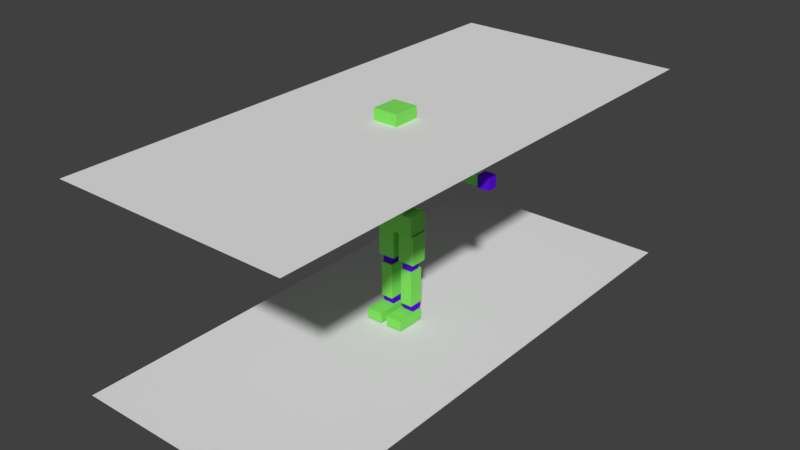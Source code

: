 # Source: cubeGuy.blend  (saved by Blender 2.79.0; exported with 4.5.12 LTS)
import bpy
from mathutils import Matrix  # noqa: F401  (used for matrix-valued properties, if any)

bpy.ops.wm.read_factory_settings(use_empty=True)
scene = bpy.context.scene
scene.name = 'Scene'

# ---- collections
col_collection_1 = bpy.data.collections.new('Collection 1'); scene.collection.children.link(col_collection_1)
col_collection_10 = bpy.data.collections.new('Collection 10'); scene.collection.children.link(col_collection_10)

# ---- materials (node trees are filled in below, after node groups)
mat_material = bpy.data.materials.new('Material')
mat_material.alpha_threshold = 0.0
mat_material.use_transparent_shadow = False
mat_material.diffuse_color = (0.2288, 0.8, 0.1204, 1.0)
mat_material.roughness = 0.5
mat_material.line_color = (0.0, 0.0, 0.0, 1.0)
mat_material_024 = bpy.data.materials.new('Material.024')
mat_material_024.alpha_threshold = 0.0
mat_material_024.use_transparent_shadow = False
mat_material_024.diffuse_color = (0.1082, 0.00644, 0.8, 1.0)
mat_material_024.roughness = 0.5
mat_material_001 = bpy.data.materials.new('Material.001')
mat_material_001.alpha_threshold = 0.0
mat_material_001.use_transparent_shadow = False
mat_material_001.diffuse_color = (0.2288, 0.8, 0.1204, 1.0)
mat_material_001.roughness = 0.5
mat_material_001.line_color = (0.0, 0.0, 0.0, 1.0)
mat_material_010 = bpy.data.materials.new('Material.010')
mat_material_010.alpha_threshold = 0.0
mat_material_010.use_transparent_shadow = False
mat_material_010.diffuse_color = (0.2288, 0.8, 0.1204, 1.0)
mat_material_010.roughness = 0.5
mat_material_010.line_color = (0.0, 0.0, 0.0, 1.0)
mat_material_008 = bpy.data.materials.new('Material.008')
mat_material_008.alpha_threshold = 0.0
mat_material_008.use_transparent_shadow = False
mat_material_008.diffuse_color = (0.2288, 0.8, 0.1204, 1.0)
mat_material_008.roughness = 0.5
mat_material_008.line_color = (0.0, 0.0, 0.0, 1.0)
mat_material_007 = bpy.data.materials.new('Material.007')
mat_material_007.alpha_threshold = 0.0
mat_material_007.use_transparent_shadow = False
mat_material_007.diffuse_color = (0.2288, 0.8, 0.1204, 1.0)
mat_material_007.roughness = 0.5
mat_material_007.line_color = (0.0, 0.0, 0.0, 1.0)
mat_material_023 = bpy.data.materials.new('Material.023')
mat_material_023.alpha_threshold = 0.0
mat_material_023.use_transparent_shadow = False
mat_material_023.diffuse_color = (0.2288, 0.8, 0.1204, 1.0)
mat_material_023.roughness = 0.5
mat_material_023.line_color = (0.0, 0.0, 0.0, 1.0)
mat_material_028 = bpy.data.materials.new('Material.028')
mat_material_028.alpha_threshold = 0.0
mat_material_028.use_transparent_shadow = False
mat_material_028.diffuse_color = (0.2288, 0.8, 0.1204, 1.0)
mat_material_028.roughness = 0.5
mat_material_028.line_color = (0.0, 0.0, 0.0, 1.0)
mat_material_027 = bpy.data.materials.new('Material.027')
mat_material_027.alpha_threshold = 0.0
mat_material_027.use_transparent_shadow = False
mat_material_027.diffuse_color = (0.1082, 0.00644, 0.8, 1.0)
mat_material_027.roughness = 0.5
mat_material_026 = bpy.data.materials.new('Material.026')
mat_material_026.alpha_threshold = 0.0
mat_material_026.use_transparent_shadow = False
mat_material_026.diffuse_color = (0.2288, 0.8, 0.1204, 1.0)
mat_material_026.roughness = 0.5
mat_material_026.line_color = (0.0, 0.0, 0.0, 1.0)
mat_material_025 = bpy.data.materials.new('Material.025')
mat_material_025.alpha_threshold = 0.0
mat_material_025.use_transparent_shadow = False
mat_material_025.diffuse_color = (0.2288, 0.8, 0.1204, 1.0)
mat_material_025.roughness = 0.5
mat_material_025.line_color = (0.0, 0.0, 0.0, 1.0)
mat_material_034 = bpy.data.materials.new('Material.034')
mat_material_034.alpha_threshold = 0.0
mat_material_034.use_transparent_shadow = False
mat_material_034.diffuse_color = (0.1082, 0.00644, 0.8, 1.0)
mat_material_034.roughness = 0.5
mat_material_033 = bpy.data.materials.new('Material.033')
mat_material_033.alpha_threshold = 0.0
mat_material_033.use_transparent_shadow = False
mat_material_033.diffuse_color = (0.2288, 0.8, 0.1204, 1.0)
mat_material_033.roughness = 0.5
mat_material_033.line_color = (0.0, 0.0, 0.0, 1.0)
mat_material_032 = bpy.data.materials.new('Material.032')
mat_material_032.alpha_threshold = 0.0
mat_material_032.use_transparent_shadow = False
mat_material_032.diffuse_color = (0.2288, 0.8, 0.1204, 1.0)
mat_material_032.roughness = 0.5
mat_material_032.line_color = (0.0, 0.0, 0.0, 1.0)

# ---- material node trees

# ---- world
world_world = bpy.data.worlds.new('World'); scene.world = world_world
world_world.color = (0.05088, 0.05088, 0.05088)
world_world.use_sun_shadow = False
world_world.sun_shadow_jitter_overblur = 0.0
world_world.cycles.sampling_method = 'MANUAL'

# ---- meshes
me_cube_002 = bpy.data.meshes.new('Cube.002')
me_cube_002.from_pydata([(-1.0, -1.0, -1.0), (-1.0, -1.0, 1.0), (-1.0, 1.0, -1.0), (-1.0, 1.0, 1.0), (1.0, -1.0, -1.0), (1.0, -1.0, 1.0), (1.0, 1.0, -1.0), (1.0, 1.0, 1.0), (3.19, -1.862, -2.044), (3.181, -1.506, 0.01458), (3.206, 0.3933, -2.302), (3.197, 0.7496, -0.2433), (5.275, -1.882, -2.032), (5.266, -1.526, 0.02618), (5.29, 0.3734, -2.29), (5.281, 0.7297, -0.2317), (5.263, -1.863, -1.92), (5.255, -1.545, -0.08622), (5.279, 0.3929, -2.178), (5.271, 0.7103, -0.3441), (9.484, -1.903, -1.896), (9.476, -1.586, -0.06273), (9.5, 0.3526, -2.154), (9.492, 0.67, -0.3206), (9.454, -1.922, -2.009), (9.445, -1.566, 0.04944), (9.47, 0.3334, -2.267), (9.461, 0.6897, -0.2085), (11.54, -1.942, -1.997), (11.53, -1.586, 0.06104), (11.55, 0.3135, -2.255), (11.55, 0.6698, -0.1969), (11.54, -1.923, -1.885), (11.53, -1.605, -0.05129), (11.55, 0.333, -2.143), (11.55, 0.6504, -0.3092), (15.76, -1.963, -1.861), (15.75, -1.646, -0.0278), (15.78, 0.2926, -2.119), (15.77, 0.61, -0.2857), (15.78, -1.983, -1.974), (15.77, -1.626, 0.08462), (15.79, 0.273, -2.231), (15.78, 0.6293, -0.1733), (17.86, -2.003, -1.962), (17.85, -1.646, 0.09622), (17.88, 0.2531, -2.22), (17.87, 0.6094, -0.1617), (-2.681, -3.884, -5.428), (-2.703, -3.016, -0.4132), (-2.648, 0.901, -5.975), (-2.67, 1.769, -0.9603), (2.398, -3.933, -5.4), (2.375, -3.065, -0.3849), (2.431, 0.8525, -5.947), (2.408, 1.721, -0.9321), (2.172, 1.577, 0.7185), (2.131, -4.442, 1.407), (-2.371, -4.399, 1.382), (-2.33, 1.62, 0.6935), (2.147, 2.581, 6.521), (2.105, -3.437, 7.209), (-2.397, -3.394, 7.184), (-2.355, 2.624, 6.496), (-3.33, -4.643, -14.4), (-3.346, -4.034, -10.89), (-3.3, -0.3153, -14.9), (-3.316, 0.2936, -11.38), (3.522, -4.708, -14.37), (3.506, -4.099, -10.85), (3.552, -0.3808, -14.86), (3.536, 0.2281, -11.34), (0.7182, -5.124, -19.75), (0.695, -4.22, -14.53), (0.7437, -1.433, -20.17), (0.7205, -0.5293, -14.95), (3.736, -5.153, -19.73), (3.713, -4.249, -14.51), (3.762, -1.462, -20.15), (3.739, -0.5581, -14.93), (1.153, -4.723, -21.38), (1.144, -4.367, -19.32), (1.168, -2.467, -21.63), (1.159, -2.111, -19.58), (2.997, -4.741, -21.37), (2.988, -4.384, -19.31), (3.013, -2.485, -21.62), (3.004, -2.129, -19.57), (1.073, -6.245, -27.69), (1.044, -5.138, -21.3), (1.095, -3.059, -28.05), (1.066, -1.952, -21.66), (3.236, -6.266, -27.68), (3.208, -5.159, -21.28), (3.258, -3.08, -28.04), (3.23, -1.973, -21.65), (0.5966, -10.65, -30.26), (0.5887, -10.34, -28.47), (0.6427, -3.955, -31.02), (0.6348, -3.647, -29.24), (3.577, -10.68, -30.24), (3.569, -10.37, -28.46), (3.623, -3.984, -31.01), (3.615, -3.675, -29.22), (1.039, -5.777, -29.11), (1.033, -5.549, -27.79), (1.055, -3.484, -29.37), (1.049, -3.256, -28.05), (3.183, -5.798, -29.1), (3.177, -5.569, -27.77), (3.199, -3.505, -29.36), (3.193, -3.276, -28.04), (-2.031, -4.327, -10.65), (-2.054, -3.45, -5.589), (-2.005, -0.4598, -11.09), (-2.027, 0.4166, -6.031), (2.028, -4.365, -10.63), (2.006, -3.489, -5.566), (2.055, -0.4986, -11.07), (2.032, 0.3778, -6.008), (-3.44, -5.084, -19.77), (-3.463, -4.18, -14.55), (-3.414, -1.394, -20.19), (-3.438, -0.4896, -14.97), (-0.4218, -5.113, -19.75), (-0.445, -4.209, -14.53), (-0.3964, -1.423, -20.18), (-0.4195, -0.5184, -14.95), (-3.005, -4.683, -21.4), (-3.014, -4.327, -19.34), (-2.99, -2.428, -21.66), (-2.999, -2.071, -19.6), (-1.161, -4.701, -21.39), (-1.17, -4.345, -19.33), (-1.145, -2.445, -21.65), (-1.154, -2.089, -19.59), (-3.086, -6.205, -27.71), (-3.114, -5.098, -21.32), (-3.064, -3.019, -28.08), (-3.092, -1.912, -21.68), (-0.9219, -6.226, -27.7), (-0.9503, -5.119, -21.31), (-0.8999, -3.04, -28.07), (-0.9283, -1.933, -21.67), (-3.562, -10.61, -30.28), (-3.569, -10.3, -28.5), (-3.515, -3.916, -31.04), (-3.523, -3.607, -29.26), (-0.5809, -10.64, -30.26), (-0.5888, -10.33, -28.48), (-0.5347, -3.944, -31.03), (-0.5426, -3.636, -29.25), (-3.119, -5.737, -29.13), (-3.125, -5.509, -27.81), (-3.103, -3.444, -29.39), (-3.109, -3.216, -28.07), (-0.9751, -5.758, -29.12), (-0.981, -5.529, -27.8), (-0.9593, -3.465, -29.38), (-0.9652, -3.236, -28.06), (-18.13, -1.659, -2.162), (-18.14, -1.302, -0.1041), (-18.12, 0.5971, -2.42), (-18.13, 0.9534, -0.362), (-16.05, -1.679, -2.151), (-16.06, -1.322, -0.09247), (-16.03, 0.5771, -2.409), (-16.04, 0.9334, -0.3504), (-16.06, -1.659, -2.038), (-16.07, -1.342, -0.2049), (-16.04, 0.5967, -2.296), (-16.05, 0.9141, -0.4628), (-11.84, -1.699, -2.015), (-11.85, -1.382, -0.1814), (-11.82, 0.5564, -2.273), (-11.83, 0.8738, -0.4393), (-11.87, -1.718, -2.127), (-11.88, -1.362, -0.06921), (-11.85, 0.5372, -2.385), (-11.86, 0.8935, -0.3271), (-9.783, -1.738, -2.116), (-9.793, -1.382, -0.05761), (-9.768, 0.5173, -2.374), (-9.777, 0.8736, -0.3155), (-9.783, -1.719, -2.003), (-9.791, -1.402, -0.1699), (-9.768, 0.5367, -2.261), (-9.776, 0.8541, -0.4279), (-5.563, -1.759, -1.98), (-5.571, -1.442, -0.1465), (-5.547, 0.4964, -2.238), (-5.555, 0.8138, -0.4044), (-5.546, -1.779, -2.092), (-5.555, -1.423, -0.03403), (-5.53, 0.4768, -2.35), (-5.54, 0.8331, -0.2919), (-3.461, -1.799, -2.081), (-3.471, -1.443, -0.02242), (-3.446, 0.4569, -2.339), (-3.455, 0.8132, -0.2803)], [], [(0, 1, 3, 2), (2, 3, 7, 6), (6, 7, 5, 4), (4, 5, 1, 0), (2, 6, 4, 0), (7, 3, 1, 5), (8, 9, 11, 10), (10, 11, 15, 14), (14, 15, 13, 12), (12, 13, 9, 8), (10, 14, 12, 8), (15, 11, 9, 13), (16, 17, 19, 18), (18, 19, 23, 22), (22, 23, 21, 20), (20, 21, 17, 16), (18, 22, 20, 16), (23, 19, 17, 21), (24, 25, 27, 26), (26, 27, 31, 30), (30, 31, 29, 28), (28, 29, 25, 24), (26, 30, 28, 24), (31, 27, 25, 29), (32, 33, 35, 34), (34, 35, 39, 38), (38, 39, 37, 36), (36, 37, 33, 32), (34, 38, 36, 32), (39, 35, 33, 37), (40, 41, 43, 42), (42, 43, 47, 46), (46, 47, 45, 44), (44, 45, 41, 40), (42, 46, 44, 40), (47, 43, 41, 45), (48, 49, 51, 50), (50, 51, 55, 54), (54, 55, 53, 52), (52, 53, 49, 48), (50, 54, 52, 48), (55, 51, 49, 53), (56, 57, 58, 59), (60, 63, 62, 61), (56, 60, 61, 57), (57, 61, 62, 58), (58, 62, 63, 59), (60, 56, 59, 63), (64, 65, 67, 66), (66, 67, 71, 70), (70, 71, 69, 68), (68, 69, 65, 64), (66, 70, 68, 64), (71, 67, 65, 69), (72, 73, 75, 74), (74, 75, 79, 78), (78, 79, 77, 76), (76, 77, 73, 72), (74, 78, 76, 72), (79, 75, 73, 77), (80, 81, 83, 82), (82, 83, 87, 86), (86, 87, 85, 84), (84, 85, 81, 80), (82, 86, 84, 80), (87, 83, 81, 85), (88, 89, 91, 90), (90, 91, 95, 94), (94, 95, 93, 92), (92, 93, 89, 88), (90, 94, 92, 88), (95, 91, 89, 93), (96, 97, 99, 98), (98, 99, 103, 102), (102, 103, 101, 100), (100, 101, 97, 96), (98, 102, 100, 96), (103, 99, 97, 101), (104, 105, 107, 106), (106, 107, 111, 110), (110, 111, 109, 108), (108, 109, 105, 104), (106, 110, 108, 104), (111, 107, 105, 109), (112, 113, 115, 114), (114, 115, 119, 118), (118, 119, 117, 116), (116, 117, 113, 112), (114, 118, 116, 112), (119, 115, 113, 117), (120, 121, 123, 122), (122, 123, 127, 126), (126, 127, 125, 124), (124, 125, 121, 120), (122, 126, 124, 120), (127, 123, 121, 125), (128, 129, 131, 130), (130, 131, 135, 134), (134, 135, 133, 132), (132, 133, 129, 128), (130, 134, 132, 128), (135, 131, 129, 133), (136, 137, 139, 138), (138, 139, 143, 142), (142, 143, 141, 140), (140, 141, 137, 136), (138, 142, 140, 136), (143, 139, 137, 141), (144, 145, 147, 146), (146, 147, 151, 150), (150, 151, 149, 148), (148, 149, 145, 144), (146, 150, 148, 144), (151, 147, 145, 149), (152, 153, 155, 154), (154, 155, 159, 158), (158, 159, 157, 156), (156, 157, 153, 152), (154, 158, 156, 152), (159, 155, 153, 157), (160, 161, 163, 162), (162, 163, 167, 166), (166, 167, 165, 164), (164, 165, 161, 160), (162, 166, 164, 160), (167, 163, 161, 165), (168, 169, 171, 170), (170, 171, 175, 174), (174, 175, 173, 172), (172, 173, 169, 168), (170, 174, 172, 168), (175, 171, 169, 173), (176, 177, 179, 178), (178, 179, 183, 182), (182, 183, 181, 180), (180, 181, 177, 176), (178, 182, 180, 176), (183, 179, 177, 181), (184, 185, 187, 186), (186, 187, 191, 190), (190, 191, 189, 188), (188, 189, 185, 184), (186, 190, 188, 184), (191, 187, 185, 189), (192, 193, 195, 194), (194, 195, 199, 198), (198, 199, 197, 196), (196, 197, 193, 192), (194, 198, 196, 192), (199, 195, 193, 197)])
me_cube_002.polygons.foreach_set('material_index', [0, 0, 0, 0, 0, 0, 1, 1, 1, 1, 1, 1, 0, 0, 0, 0, 0, 0, 1, 1, 1, 1, 1, 1, 2, 2, 2, 2, 2, 2, 1, 1, 1, 1, 1, 1, 0, 0, 0, 0, 0, 0, 0, 0, 0, 0, 0, 0, 3, 3, 3, 3, 3, 3, 3, 3, 3, 3, 3, 3, 1, 1, 1, 1, 1, 1, 4, 4, 4, 4, 4, 4, 5, 5, 5, 5, 5, 5, 1, 1, 1, 1, 1, 1, 6, 6, 6, 6, 6, 6, 7, 7, 7, 7, 7, 7, 8, 8, 8, 8, 8, 8, 9, 9, 9, 9, 9, 9, 10, 10, 10, 10, 10, 10, 8, 8, 8, 8, 8, 8, 11, 11, 11, 11, 11, 11, 12, 12, 12, 12, 12, 12, 11, 11, 11, 11, 11, 11, 13, 13, 13, 13, 13, 13, 11, 11, 11, 11, 11, 11])
me_cube_002.materials.append(mat_material)
me_cube_002.materials.append(mat_material_024)
me_cube_002.materials.append(mat_material_001)
me_cube_002.materials.append(mat_material_010)
me_cube_002.materials.append(mat_material_008)
me_cube_002.materials.append(mat_material_007)
me_cube_002.materials.append(mat_material_023)
me_cube_002.materials.append(mat_material_028)
me_cube_002.materials.append(mat_material_027)
me_cube_002.materials.append(mat_material_026)
me_cube_002.materials.append(mat_material_025)
me_cube_002.materials.append(mat_material_034)
me_cube_002.materials.append(mat_material_033)
me_cube_002.materials.append(mat_material_032)
me_cube_002.use_remesh_preserve_volume = False
me_cube_002.use_remesh_preserve_attributes = False
me_cube_002.use_mirror_vertex_groups = False
me_cube_002.update()
me_plane = bpy.data.meshes.new('Plane')
me_plane.from_pydata([(-1.0, -1.0, 0.0), (1.0, -1.0, 0.0), (-1.0, 1.0, 0.0), (1.0, 1.0, 0.0)], [], [(0, 1, 3, 2)])
me_plane.use_remesh_preserve_volume = False
me_plane.use_remesh_preserve_attributes = False
me_plane.use_mirror_vertex_groups = False
me_plane.update()
me_plane_002 = bpy.data.meshes.new('Plane.002')
me_plane_002.from_pydata([(-1.0, -1.0, 0.0), (1.0, -1.0, 0.0), (-1.0, 1.0, 0.0), (1.0, 1.0, 0.0)], [], [(0, 1, 3, 2)])
me_plane_002.use_remesh_preserve_volume = False
me_plane_002.use_remesh_preserve_attributes = False
me_plane_002.use_mirror_vertex_groups = False
me_plane_002.update()
arm_body = bpy.data.armatures.new('Body')  # bones are not reproduced

# ---- objects
ob_armature = bpy.data.objects.new('Armature', arm_body)
ob_bodymesh = bpy.data.objects.new('BodyMesh', me_cube_002)
ob_plane = bpy.data.objects.new('Plane', me_plane)
ob_plane_002 = bpy.data.objects.new('Plane.002', me_plane_002)

# ---- transforms, parenting, visibility, modifiers, constraints
ob_armature.location = (-2.227e-10, 0.04174, 2.641)
ob_armature.hide_render = True
ob_armature.show_in_front = True
ob_armature.lineart.crease_threshold = 0.0
ob_bodymesh.parent = ob_armature
ob_bodymesh.matrix_parent_inverse = Matrix(((1.0, 0.0, 0.0, 2.227e-10), (0.0, 1.0, 0.0, -0.04174), (0.0, 0.0, 1.0, -2.641), (0.0, 0.0, 0.0, 1.0)))
ob_bodymesh.location = (-0.01814, 0.06685, 5.634)
ob_bodymesh.rotation_euler = (0.1398, 0.004411, 0.008435)
ob_bodymesh.scale = (0.1792, 0.1451, 0.1786)
ob_bodymesh.hide_select = True
ob_bodymesh.lineart.crease_threshold = 0.0
_vg = ob_bodymesh.vertex_groups.new(name='Hip')
for _i, _w in zip([64, 65, 66, 67, 68, 69, 70, 71, 73], [1.0, 1.0, 1.0, 1.0, 1.0, 1.0, 1.0, 1.0, 0.02086]): _vg.add([_i], _w, 'REPLACE')
_vg = ob_bodymesh.vertex_groups.new(name='stomach')
_vg.add([112, 113, 114, 115, 116, 117, 118, 119], 1.0, 'REPLACE')
_vg = ob_bodymesh.vertex_groups.new(name='chest')
_vg.add([48, 49, 50, 51, 52, 53, 54, 55], 1.0, 'REPLACE')
_vg = ob_bodymesh.vertex_groups.new(name='neck')
_vg.add([0, 1, 2, 3, 4, 5, 6, 7], 1.0, 'REPLACE')
_vg = ob_bodymesh.vertex_groups.new(name='head')
_vg.add([56, 57, 58, 59, 60, 61, 62, 63], 1.0, 'REPLACE')
_vg = ob_bodymesh.vertex_groups.new(name='UpperArm.L')
_vg.add([8, 9, 10, 11, 12, 13, 14, 15, 16, 17, 18, 19, 20, 21, 22, 23, 24, 25, 26, 27, 28, 29, 30, 31], 1.0, 'REPLACE')
_vg = ob_bodymesh.vertex_groups.new(name='LowerArm.L')
_vg.add([32, 33, 34, 35, 36, 37, 38, 39, 40, 41, 42, 43, 44, 45, 46, 47], 1.0, 'REPLACE')
_vg = ob_bodymesh.vertex_groups.new(name='UpperArm.R')
_vg.add([176, 177, 178, 179, 180, 181, 182, 183, 184, 185, 186, 187, 188, 189, 190, 191, 192, 193, 194, 195, 196, 197, 198, 199], 1.0, 'REPLACE')
_vg = ob_bodymesh.vertex_groups.new(name='LowerArm.R')
for _i, _w in zip([0, 1, 2, 3, 4, 5, 58, 160, 161, 162, 163, 164, 165, 166, 167, 168, 169, 170, 171, 172, 173, 174, 175], [0.0, 0.0, 0.0, 0.0, 0.0, 0.0, 0.0, 1.0, 1.0, 1.0, 1.0, 1.0, 1.0, 1.0, 1.0, 1.0, 1.0, 1.0, 1.0, 1.0, 1.0, 1.0, 1.0]): _vg.add([_i], _w, 'REPLACE')
_vg = ob_bodymesh.vertex_groups.new(name='UpperLeg.L')
for _i, _w in zip([72, 73, 74, 75, 76, 77, 78, 79, 80, 81, 82, 83, 84, 85, 86, 87, 160, 161, 162, 163, 164, 165, 166, 167, 168, 169, 170, 171, 172, 173, 174, 175, 176, 177, 178, 179, 180, 181, 182, 183, 184, 185, 186, 187], [1.0, 1.0, 1.0, 1.0, 1.0, 1.0, 1.0, 1.0, 1.0, 1.0, 1.0, 1.0, 1.0, 1.0, 1.0, 1.0, 0.0, 0.0, 0.0, 0.0, 0.0, 0.0, 0.0, 0.0, 0.0, 0.0, 0.0, 0.0, 0.0, 0.0, 0.0, 0.0, 0.0, 0.0, 0.0, 0.0, 0.0, 0.0, 0.0, 0.0, 0.0, 0.0, 0.0, 0.0]): _vg.add([_i], _w, 'REPLACE')
_vg = ob_bodymesh.vertex_groups.new(name='LowerLeg.L')
_vg.add([88, 89, 90, 91, 92, 93, 94, 95], 1.0, 'REPLACE')
_vg = ob_bodymesh.vertex_groups.new(name='Heel.L')
_vg.add([104, 105, 106, 107, 108, 109, 110, 111], 1.0, 'REPLACE')
_vg = ob_bodymesh.vertex_groups.new(name='Foot.L')
_vg.add([96, 97, 98, 99, 100, 101, 102, 103], 1.0, 'REPLACE')
_vg = ob_bodymesh.vertex_groups.new(name='UpperLeg.R')
_vg.add([120, 121, 122, 123, 124, 125, 126, 127, 128, 129, 130, 131, 132, 133, 134, 135], 1.0, 'REPLACE')
_vg = ob_bodymesh.vertex_groups.new(name='LowerLeg.R')
_vg.add([136, 137, 138, 139, 140, 141, 142, 143], 1.0, 'REPLACE')
_vg = ob_bodymesh.vertex_groups.new(name='Heel.R')
_vg.add([152, 153, 154, 155, 156, 157, 158, 159], 1.0, 'REPLACE')
_vg = ob_bodymesh.vertex_groups.new(name='Foot.R')
for _i, _w in zip([74, 78, 82, 83, 84, 86, 87, 89, 91, 93, 95, 120, 124, 126, 130, 131, 132, 133, 134, 135, 141, 143, 144, 145, 146, 147, 148, 149, 150, 151], [0.0, 0.0, 0.0, 0.0, 0.0, 0.0, 0.0, 0.0, 0.0, 0.0, 0.0, 0.0, 0.0, 0.0, 0.0, 0.0, 0.0, 0.0, 0.0, 0.0, 0.0, 0.0, 1.0, 1.0, 1.0, 1.0, 1.0, 1.0, 1.0, 1.0]): _vg.add([_i], _w, 'REPLACE')
_m = ob_bodymesh.modifiers.new('Armature', 'ARMATURE')
_m.object = ob_armature
ob_plane.location = (0.0, 0.0, 0.0)
ob_plane.scale = (3.826, 8.468, 6.378)
ob_plane.lineart.crease_threshold = 0.0
ob_plane_002.location = (0.0, 0.01687, 6.467)
ob_plane_002.scale = (3.826, 8.468, 6.378)
ob_plane_002.hide_viewport = True
ob_plane_002.lineart.crease_threshold = 0.0

# ---- collection membership
col_collection_1.objects.link(ob_armature)
col_collection_1.objects.link(ob_bodymesh)
col_collection_10.objects.link(ob_plane)
col_collection_10.objects.link(ob_plane_002)

# ---- scene / render settings (as saved in the file)
scene.frame_start = 1; scene.frame_end = 41; scene.frame_set(1)
scene.render.engine = 'BLENDER_EEVEE_NEXT'
scene.render.resolution_percentage = 50
scene.render.dither_intensity = 0.0
scene.cycles.use_denoising = False
scene.cycles.samples = 128
scene.cycles.sampling_pattern = 'TABULATED_SOBOL'
scene.cycles.use_adaptive_sampling = False
scene.cycles.use_light_tree = False
scene.cycles.blur_glossy = 0.0
scene.cycles.sample_clamp_indirect = 0.0
scene.view_settings.view_transform = 'Standard'
bpy.context.view_layer.update()

# ---- added for rendering (the .blend has no active camera and no usable light): camera, sun
cam_auto = bpy.data.cameras.new('AutoCamera')
cam_auto.lens = 50.0
cam_auto.sensor_width = 36.0
cam_auto.clip_end = 1000.0
ob_auto_camera = bpy.data.objects.new('AutoCamera', cam_auto)
scene.collection.objects.link(ob_auto_camera)
ob_auto_camera.location = (18.4401, -22.1281, 17.8745)
ob_auto_camera.rotation_euler = (1.09748, -7.21219e-08, 0.694738)
scene.camera = ob_auto_camera
light_auto_sun = bpy.data.lights.new('AutoSun', 'SUN')
light_auto_sun.energy = 3.0
light_auto_sun.angle = 0.0523599
ob_auto_sun = bpy.data.objects.new('AutoSun', light_auto_sun)
scene.collection.objects.link(ob_auto_sun)
ob_auto_sun.rotation_euler = (0.872665, 0.174533, 0.523599)
bpy.context.view_layer.update()
